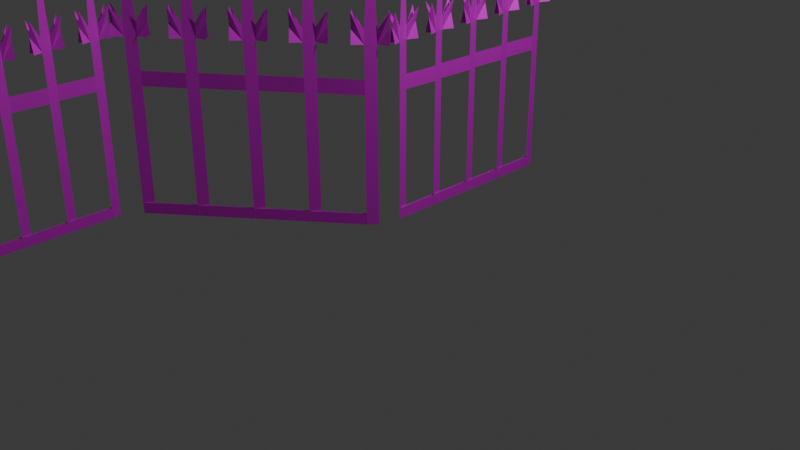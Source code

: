 # Source: FenceSpiked.blend  (saved by Blender 4.3.34; exported with 4.5.12 LTS)
import bpy
from mathutils import Matrix  # noqa: F401  (used for matrix-valued properties, if any)

bpy.ops.wm.read_factory_settings(use_empty=True)
scene = bpy.context.scene
scene.name = 'Scene'

# ---- collections
col_collection = bpy.data.collections.new('Collection'); scene.collection.children.link(col_collection)

# ---- images (referenced by path relative to the original .blend; pixels are not part of the script)
import os
ASSET_DIR = os.environ.get("B2B_ASSET_DIR", "")  # directory of the original .blend (textures are referenced by path, not embedded)
HERE = os.path.dirname(os.path.abspath(__file__))  # packed textures are extracted next to this script under _unpacked/

def load_image(name, relpath, width, height, colorspace="sRGB"):
    """Load a texture the original file referenced (path relative to the .blend, or extracted next to this script)."""
    p = next((c for c in (os.path.join(HERE, relpath), os.path.join(ASSET_DIR, relpath)) if relpath and os.path.exists(c)), "")
    if p:
        img = bpy.data.images.load(p, check_existing=True)
        img.name = name
    else:  # same state as the original file: an image datablock whose file is absent (Cycles renders it pink)
        img = bpy.data.images.new(name, width, height)
        img.source = "FILE"
        img.filepath = "//" + (relpath or name)
    img.colorspace_settings.name = colorspace
    return img
img_cube_003_base_color_009 = load_image('Cube.003 Base Color.009', '', 1024, 1024, 'sRGB')
img_cube_003_base_color = load_image('Cube.003 Base Color', '', 1024, 1024, 'sRGB')
img_cube_003_base_color_007 = load_image('Cube.003 Base Color.007', '', 1024, 1024, 'sRGB')
img_cube_003_base_color_008 = load_image('Cube.003 Base Color.008', '', 1024, 1024, 'sRGB')
img_cube_003_base_color_010 = load_image('Cube.003 Base Color.010', '', 1024, 1024, 'sRGB')
img_cube_003_base_color_011 = load_image('Cube.003 Base Color.011', '', 1024, 1024, 'sRGB')
img_cube_003_base_color_012 = load_image('Cube.003 Base Color.012', '', 1024, 1024, 'sRGB')
img_cube_003_base_color_013 = load_image('Cube.003 Base Color.013', '', 1024, 1024, 'sRGB')
img_cube_003_base_color_014 = load_image('Cube.003 Base Color.014', '', 1024, 1024, 'sRGB')
img_cube_003_base_color_015 = load_image('Cube.003 Base Color.015', '', 1024, 1024, 'sRGB')
img_cube_003_base_color_016 = load_image('Cube.003 Base Color.016', '', 1024, 1024, 'sRGB')
img_cube_003_base_color_017 = load_image('Cube.003 Base Color.017', '', 1024, 1024, 'sRGB')
img_cube_003_base_color_018 = load_image('Cube.003 Base Color.018', '', 1024, 1024, 'sRGB')
img_cube_003_base_color_019 = load_image('Cube.003 Base Color.019', '', 1024, 1024, 'sRGB')
img_cube_003_base_color_020 = load_image('Cube.003 Base Color.020', '', 1024, 1024, 'sRGB')

# ---- materials (node trees are filled in below, after node groups)
mat_material_010 = bpy.data.materials.new('Material.010')
mat_material_010.use_transparent_shadow = False
mat_material_001 = bpy.data.materials.new('Material.001')
mat_material_001.use_transparent_shadow = False
mat_material_008 = bpy.data.materials.new('Material.008')
mat_material_008.use_transparent_shadow = False
mat_material_009 = bpy.data.materials.new('Material.009')
mat_material_009.use_transparent_shadow = False
mat_material_011 = bpy.data.materials.new('Material.011')
mat_material_011.use_transparent_shadow = False
mat_material_012 = bpy.data.materials.new('Material.012')
mat_material_012.use_transparent_shadow = False
mat_material_013 = bpy.data.materials.new('Material.013')
mat_material_013.use_transparent_shadow = False
mat_material_014 = bpy.data.materials.new('Material.014')
mat_material_014.use_transparent_shadow = False
mat_material_015 = bpy.data.materials.new('Material.015')
mat_material_015.use_transparent_shadow = False
mat_material_016 = bpy.data.materials.new('Material.016')
mat_material_016.use_transparent_shadow = False
mat_material_017 = bpy.data.materials.new('Material.017')
mat_material_017.use_transparent_shadow = False
mat_material_018 = bpy.data.materials.new('Material.018')
mat_material_018.use_transparent_shadow = False
mat_material_019 = bpy.data.materials.new('Material.019')
mat_material_019.use_transparent_shadow = False
mat_material_020 = bpy.data.materials.new('Material.020')
mat_material_020.use_transparent_shadow = False
mat_material_021 = bpy.data.materials.new('Material.021')
mat_material_021.use_transparent_shadow = False

# ---- material node trees
mat_material_010.use_nodes = True; mat_material_010.node_tree.nodes.clear()
_N = mat_material_010.node_tree.nodes; _L = mat_material_010.node_tree.links
n0 = _N.new('ShaderNodeBsdfPrincipled'); n0.name = 'Principled BSDF'; n0.location = (10, 300)
n0.inputs[1].default_value = 0.6281
n0.inputs[2].default_value = 0.4947
n1 = _N.new('ShaderNodeOutputMaterial'); n1.name = 'Material Output'; n1.location = (300, 300)
n2 = _N.new('ShaderNodeTexImage'); n2.name = 'Image Texture'; n2.location = (-280, 280)
n2.image = img_cube_003_base_color_009
_L.new(n0.outputs[0], n1.inputs[0])
_L.new(n2.outputs[0], n0.inputs[0])
n1.is_active_output = True
mat_material_001.use_nodes = True; mat_material_001.node_tree.nodes.clear()
_N = mat_material_001.node_tree.nodes; _L = mat_material_001.node_tree.links
n0 = _N.new('ShaderNodeBsdfPrincipled'); n0.name = 'Principled BSDF'; n0.location = (10, 300)
n0.inputs[1].default_value = 0.6281
n0.inputs[2].default_value = 0.4947
n1 = _N.new('ShaderNodeOutputMaterial'); n1.name = 'Material Output'; n1.location = (300, 300)
n2 = _N.new('ShaderNodeTexImage'); n2.name = 'Image Texture'; n2.location = (-280, 280)
n2.image = img_cube_003_base_color
_L.new(n0.outputs[0], n1.inputs[0])
_L.new(n2.outputs[0], n0.inputs[0])
n1.is_active_output = True
mat_material_008.use_nodes = True; mat_material_008.node_tree.nodes.clear()
_N = mat_material_008.node_tree.nodes; _L = mat_material_008.node_tree.links
n0 = _N.new('ShaderNodeBsdfPrincipled'); n0.name = 'Principled BSDF'; n0.location = (10, 300)
n0.inputs[1].default_value = 0.6281
n0.inputs[2].default_value = 0.4947
n1 = _N.new('ShaderNodeOutputMaterial'); n1.name = 'Material Output'; n1.location = (300, 300)
n2 = _N.new('ShaderNodeTexImage'); n2.name = 'Image Texture'; n2.location = (-280, 280)
n2.image = img_cube_003_base_color_007
_L.new(n0.outputs[0], n1.inputs[0])
_L.new(n2.outputs[0], n0.inputs[0])
n1.is_active_output = True
mat_material_009.use_nodes = True; mat_material_009.node_tree.nodes.clear()
_N = mat_material_009.node_tree.nodes; _L = mat_material_009.node_tree.links
n0 = _N.new('ShaderNodeBsdfPrincipled'); n0.name = 'Principled BSDF'; n0.location = (10, 300)
n0.inputs[1].default_value = 0.6281
n0.inputs[2].default_value = 0.4947
n1 = _N.new('ShaderNodeOutputMaterial'); n1.name = 'Material Output'; n1.location = (300, 300)
n2 = _N.new('ShaderNodeTexImage'); n2.name = 'Image Texture'; n2.location = (-280, 280)
n2.image = img_cube_003_base_color_008
_L.new(n0.outputs[0], n1.inputs[0])
_L.new(n2.outputs[0], n0.inputs[0])
n1.is_active_output = True
mat_material_011.use_nodes = True; mat_material_011.node_tree.nodes.clear()
_N = mat_material_011.node_tree.nodes; _L = mat_material_011.node_tree.links
n0 = _N.new('ShaderNodeBsdfPrincipled'); n0.name = 'Principled BSDF'; n0.location = (10, 300)
n0.inputs[1].default_value = 0.6281
n0.inputs[2].default_value = 0.4947
n1 = _N.new('ShaderNodeOutputMaterial'); n1.name = 'Material Output'; n1.location = (300, 300)
n2 = _N.new('ShaderNodeTexImage'); n2.name = 'Image Texture'; n2.location = (-280, 280)
n2.image = img_cube_003_base_color_010
_L.new(n0.outputs[0], n1.inputs[0])
_L.new(n2.outputs[0], n0.inputs[0])
n1.is_active_output = True
mat_material_012.use_nodes = True; mat_material_012.node_tree.nodes.clear()
_N = mat_material_012.node_tree.nodes; _L = mat_material_012.node_tree.links
n0 = _N.new('ShaderNodeBsdfPrincipled'); n0.name = 'Principled BSDF'; n0.location = (10, 300)
n0.inputs[1].default_value = 0.6281
n0.inputs[2].default_value = 0.4947
n1 = _N.new('ShaderNodeOutputMaterial'); n1.name = 'Material Output'; n1.location = (300, 300)
n2 = _N.new('ShaderNodeTexImage'); n2.name = 'Image Texture'; n2.location = (-280, 280)
n2.image = img_cube_003_base_color_011
_L.new(n0.outputs[0], n1.inputs[0])
_L.new(n2.outputs[0], n0.inputs[0])
n1.is_active_output = True
mat_material_013.use_nodes = True; mat_material_013.node_tree.nodes.clear()
_N = mat_material_013.node_tree.nodes; _L = mat_material_013.node_tree.links
n0 = _N.new('ShaderNodeBsdfPrincipled'); n0.name = 'Principled BSDF'; n0.location = (10, 300)
n0.inputs[1].default_value = 0.6281
n0.inputs[2].default_value = 0.4947
n1 = _N.new('ShaderNodeOutputMaterial'); n1.name = 'Material Output'; n1.location = (300, 300)
n2 = _N.new('ShaderNodeTexImage'); n2.name = 'Image Texture'; n2.location = (-280, 280)
n2.image = img_cube_003_base_color_012
_L.new(n0.outputs[0], n1.inputs[0])
_L.new(n2.outputs[0], n0.inputs[0])
n1.is_active_output = True
mat_material_014.use_nodes = True; mat_material_014.node_tree.nodes.clear()
_N = mat_material_014.node_tree.nodes; _L = mat_material_014.node_tree.links
n0 = _N.new('ShaderNodeBsdfPrincipled'); n0.name = 'Principled BSDF'; n0.location = (10, 300)
n0.inputs[1].default_value = 0.6281
n0.inputs[2].default_value = 0.4947
n1 = _N.new('ShaderNodeOutputMaterial'); n1.name = 'Material Output'; n1.location = (300, 300)
n2 = _N.new('ShaderNodeTexImage'); n2.name = 'Image Texture'; n2.location = (-280, 280)
n2.image = img_cube_003_base_color_013
_L.new(n0.outputs[0], n1.inputs[0])
_L.new(n2.outputs[0], n0.inputs[0])
n1.is_active_output = True
mat_material_015.use_nodes = True; mat_material_015.node_tree.nodes.clear()
_N = mat_material_015.node_tree.nodes; _L = mat_material_015.node_tree.links
n0 = _N.new('ShaderNodeBsdfPrincipled'); n0.name = 'Principled BSDF'; n0.location = (10, 300)
n0.inputs[1].default_value = 0.6281
n0.inputs[2].default_value = 0.4947
n1 = _N.new('ShaderNodeOutputMaterial'); n1.name = 'Material Output'; n1.location = (300, 300)
n2 = _N.new('ShaderNodeTexImage'); n2.name = 'Image Texture'; n2.location = (-280, 280)
n2.image = img_cube_003_base_color_014
_L.new(n0.outputs[0], n1.inputs[0])
_L.new(n2.outputs[0], n0.inputs[0])
n1.is_active_output = True
mat_material_016.use_nodes = True; mat_material_016.node_tree.nodes.clear()
_N = mat_material_016.node_tree.nodes; _L = mat_material_016.node_tree.links
n0 = _N.new('ShaderNodeBsdfPrincipled'); n0.name = 'Principled BSDF'; n0.location = (10, 300)
n0.inputs[1].default_value = 0.6281
n0.inputs[2].default_value = 0.4947
n1 = _N.new('ShaderNodeOutputMaterial'); n1.name = 'Material Output'; n1.location = (300, 300)
n2 = _N.new('ShaderNodeTexImage'); n2.name = 'Image Texture'; n2.location = (-280, 280)
n2.image = img_cube_003_base_color_015
_L.new(n0.outputs[0], n1.inputs[0])
_L.new(n2.outputs[0], n0.inputs[0])
n1.is_active_output = True
mat_material_017.use_nodes = True; mat_material_017.node_tree.nodes.clear()
_N = mat_material_017.node_tree.nodes; _L = mat_material_017.node_tree.links
n0 = _N.new('ShaderNodeBsdfPrincipled'); n0.name = 'Principled BSDF'; n0.location = (10, 300)
n0.inputs[1].default_value = 0.6281
n0.inputs[2].default_value = 0.4947
n1 = _N.new('ShaderNodeOutputMaterial'); n1.name = 'Material Output'; n1.location = (300, 300)
n2 = _N.new('ShaderNodeTexImage'); n2.name = 'Image Texture'; n2.location = (-280, 280)
n2.image = img_cube_003_base_color_016
_L.new(n0.outputs[0], n1.inputs[0])
_L.new(n2.outputs[0], n0.inputs[0])
n1.is_active_output = True
mat_material_018.use_nodes = True; mat_material_018.node_tree.nodes.clear()
_N = mat_material_018.node_tree.nodes; _L = mat_material_018.node_tree.links
n0 = _N.new('ShaderNodeBsdfPrincipled'); n0.name = 'Principled BSDF'; n0.location = (10, 300)
n0.inputs[1].default_value = 0.6281
n0.inputs[2].default_value = 0.4947
n1 = _N.new('ShaderNodeOutputMaterial'); n1.name = 'Material Output'; n1.location = (300, 300)
n2 = _N.new('ShaderNodeTexImage'); n2.name = 'Image Texture'; n2.location = (-280, 280)
n2.image = img_cube_003_base_color_017
_L.new(n0.outputs[0], n1.inputs[0])
_L.new(n2.outputs[0], n0.inputs[0])
n1.is_active_output = True
mat_material_019.use_nodes = True; mat_material_019.node_tree.nodes.clear()
_N = mat_material_019.node_tree.nodes; _L = mat_material_019.node_tree.links
n0 = _N.new('ShaderNodeBsdfPrincipled'); n0.name = 'Principled BSDF'; n0.location = (10, 300)
n0.inputs[1].default_value = 0.6281
n0.inputs[2].default_value = 0.4947
n1 = _N.new('ShaderNodeOutputMaterial'); n1.name = 'Material Output'; n1.location = (300, 300)
n2 = _N.new('ShaderNodeTexImage'); n2.name = 'Image Texture'; n2.location = (-280, 280)
n2.image = img_cube_003_base_color_018
_L.new(n0.outputs[0], n1.inputs[0])
_L.new(n2.outputs[0], n0.inputs[0])
n1.is_active_output = True
mat_material_020.use_nodes = True; mat_material_020.node_tree.nodes.clear()
_N = mat_material_020.node_tree.nodes; _L = mat_material_020.node_tree.links
n0 = _N.new('ShaderNodeBsdfPrincipled'); n0.name = 'Principled BSDF'; n0.location = (10, 300)
n0.inputs[1].default_value = 0.6281
n0.inputs[2].default_value = 0.4947
n1 = _N.new('ShaderNodeOutputMaterial'); n1.name = 'Material Output'; n1.location = (300, 300)
n2 = _N.new('ShaderNodeTexImage'); n2.name = 'Image Texture'; n2.location = (-280, 280)
n2.image = img_cube_003_base_color_019
_L.new(n0.outputs[0], n1.inputs[0])
_L.new(n2.outputs[0], n0.inputs[0])
n1.is_active_output = True
mat_material_021.use_nodes = True; mat_material_021.node_tree.nodes.clear()
_N = mat_material_021.node_tree.nodes; _L = mat_material_021.node_tree.links
n0 = _N.new('ShaderNodeBsdfPrincipled'); n0.name = 'Principled BSDF'; n0.location = (10, 300)
n0.inputs[1].default_value = 0.6281
n0.inputs[2].default_value = 0.4947
n1 = _N.new('ShaderNodeOutputMaterial'); n1.name = 'Material Output'; n1.location = (300, 300)
n2 = _N.new('ShaderNodeTexImage'); n2.name = 'Image Texture'; n2.location = (-280, 280)
n2.image = img_cube_003_base_color_020
_L.new(n0.outputs[0], n1.inputs[0])
_L.new(n2.outputs[0], n0.inputs[0])
n1.is_active_output = True

# ---- world
world_world = bpy.data.worlds.new('World'); scene.world = world_world
world_world.use_nodes = True; world_world.node_tree.nodes.clear()
_N = world_world.node_tree.nodes; _L = world_world.node_tree.links
n0 = _N.new('ShaderNodeOutputWorld'); n0.name = 'World Output'; n0.location = (300, 300)
n1 = _N.new('ShaderNodeBackground'); n1.name = 'Background'; n1.location = (10, 300)
n1.inputs[0].default_value = (0.05088, 0.05088, 0.05088, 1.0)
_L.new(n1.outputs[0], n0.inputs[0])
n0.is_active_output = True
world_world.color = (0.05088, 0.05088, 0.05088)
world_world.sun_shadow_jitter_overblur = 0.0

# ---- cameras
cam_camera = bpy.data.cameras.new('Camera')
cam_camera.clip_end = 100.0
cam_camera.ortho_scale = 7.314

# ---- lights
light_light = bpy.data.lights.new('Light', 'POINT')
light_light.energy = 1000.0
light_light.shadow_soft_size = 0.1

# ---- meshes
me_cube_011 = bpy.data.meshes.new('Cube.011')
me_cube_011.from_pydata([(0.09425, 0.6825, 0.5927), (-0.07215, 0.6825, 0.2438), (0.01105, 0.4623, 0.3983), (-0.07215, 0.3522, 0.5927), (0.01105, 0.4623, 0.2377), (0.09425, 0.3522, 0.2438), (-0.02705, 0.5724, 0.3983), (-0.02705, 0.5724, 0.2377), (-0.07215, 0.6825, 0.5927), (0.09425, 0.6825, 0.2438), (0.09425, 0.3522, 0.5927), (-0.07215, 0.3522, 0.2438), (0.0076, 0.5269, 1.544), (0.01105, 0.4623, -0.1413), (-0.02705, 0.5724, -0.1413), (0.01105, 0.4623, -0.3148), (-0.02705, 0.5724, -0.3148), (0.01105, 0.4623, -1.698), (-0.02705, 0.5724, -1.698), (0.01105, 0.4623, -1.824), (-0.02705, 0.5724, -1.824), (0.09425, -0.8746, 0.5927), (-0.07215, -0.8746, 0.2438), (0.01105, -1.095, 0.3983), (-0.07215, -1.205, 0.5927), (0.01105, -1.095, 0.2377), (0.09425, -1.205, 0.2438), (-0.02705, -0.9847, 0.3983), (-0.02705, -0.9847, 0.2377), (-0.07215, -0.8746, 0.5927), (0.09425, -0.8746, 0.2438), (0.09425, -1.205, 0.5927), (-0.07215, -1.205, 0.2438), (0.0076, -1.03, 1.544), (0.01105, -1.095, -0.1413), (-0.02705, -0.9847, -0.1413), (0.01105, -1.095, -0.3148), (-0.02705, -0.9847, -0.3148), (0.01105, -1.095, -1.698), (-0.02705, -0.9847, -1.698), (0.01105, -1.095, -1.824), (-0.02705, -0.9847, -1.824), (0.09425, 0.1665, 0.5927), (-0.07215, 0.1665, 0.2438), (0.01105, -0.05366, 0.3983), (-0.07215, -0.1638, 0.5927), (0.01105, -0.05366, 0.2377), (0.09425, -0.1638, 0.2438), (-0.02705, 0.05643, 0.3983), (-0.02705, 0.05643, 0.2377), (-0.07215, 0.1665, 0.5927), (0.09425, 0.1665, 0.2438), (0.09425, -0.1638, 0.5927), (-0.07215, -0.1638, 0.2438), (0.0076, 0.01092, 1.544), (0.01105, -0.05366, -0.1413), (-0.02705, 0.05643, -0.1413), (0.01105, -0.05366, -0.3148), (-0.02705, 0.05643, -0.3148), (0.01105, -0.05366, -1.698), (-0.02705, 0.05643, -1.698), (0.01105, -0.05366, -1.824), (-0.02705, 0.05643, -1.824), (0.09425, 1.208, 0.5927), (-0.07215, 1.208, 0.2438), (0.01105, 0.9875, 0.3983), (-0.07215, 0.8774, 0.5927), (0.01105, 0.9875, 0.2377), (0.09425, 0.8774, 0.2438), (-0.02705, 1.098, 0.3983), (-0.02705, 1.098, 0.2377), (-0.07215, 1.208, 0.5927), (0.09425, 1.208, 0.2438), (0.09425, 0.8774, 0.5927), (-0.07215, 0.8774, 0.2438), (0.0076, 1.052, 1.544), (0.01105, 0.9875, -0.1413), (-0.02705, 1.098, -0.1413), (0.01105, 0.9875, -0.3148), (-0.02705, 1.098, -0.3148), (0.01105, 0.9875, -1.698), (-0.02705, 1.098, -1.698), (0.01105, 0.9875, -1.824), (-0.02705, 1.098, -1.824), (0.09425, -0.3586, 0.5927), (-0.07215, -0.3586, 0.2438), (0.01105, -0.5788, 0.3983), (-0.07215, -0.6889, 0.5927), (0.01105, -0.5788, 0.2377), (0.09425, -0.6889, 0.2438), (-0.02705, -0.4687, 0.3983), (-0.02705, -0.4687, 0.2377), (-0.07215, -0.3586, 0.5927), (0.09425, -0.3586, 0.2438), (0.09425, -0.6889, 0.5927), (-0.07215, -0.6889, 0.2438), (0.0076, -0.5142, 1.544), (0.01105, -0.5788, -0.1413), (-0.02705, -0.4687, -0.1413), (0.01105, -0.5788, -0.3148), (-0.02705, -0.4687, -0.3148), (0.01105, -0.5788, -1.698), (-0.02705, -0.4687, -1.698), (0.01105, -0.5788, -1.824), (-0.02705, -0.4687, -1.824), (-0.03299, 0.5734, -1.827), (0.005103, 0.4633, -1.827), (-0.03299, -0.9837, -1.827), (0.005103, -1.094, -1.827), (-0.03299, 0.05741, -1.827), (0.005103, -0.05269, -1.827), (-0.03299, 1.099, -1.827), (0.005103, 0.9885, -1.827), (-0.03299, -0.4678, -1.827), (0.005103, -0.5779, -1.827)], [], [(7, 6, 0, 1), (4, 5, 3, 2), (2, 12, 6), (7, 9, 8, 6), (4, 2, 10, 11), (7, 6, 2, 4), (7, 4, 13, 14), (14, 13, 15, 16), (16, 15, 17, 18), (18, 17, 19, 20), (28, 27, 21, 22), (25, 26, 24, 23), (23, 33, 27), (28, 30, 29, 27), (25, 23, 31, 32), (28, 27, 23, 25), (28, 25, 34, 35), (35, 34, 36, 37), (37, 36, 38, 39), (39, 38, 40, 41), (49, 48, 42, 43), (46, 47, 45, 44), (44, 54, 48), (49, 51, 50, 48), (46, 44, 52, 53), (49, 48, 44, 46), (49, 46, 55, 56), (56, 55, 57, 58), (58, 57, 59, 60), (60, 59, 61, 62), (70, 69, 63, 64), (67, 68, 66, 65), (65, 75, 69), (70, 72, 71, 69), (67, 65, 73, 74), (70, 69, 65, 67), (70, 67, 76, 77), (77, 76, 78, 79), (79, 78, 80, 81), (81, 80, 82, 83), (91, 90, 84, 85), (88, 89, 87, 86), (86, 96, 90), (91, 93, 92, 90), (88, 86, 94, 95), (91, 90, 86, 88), (91, 88, 97, 98), (98, 97, 99, 100), (100, 99, 101, 102), (102, 101, 103, 104), (37, 99, 97, 35), (55, 98, 100, 57), (13, 56, 58, 15), (16, 78, 76, 14), (80, 81, 111, 112), (17, 80, 112, 106), (39, 102, 113, 107), (59, 101, 114, 110), (107, 113, 114, 108), (110, 114, 113, 109), (106, 105, 109, 110), (112, 111, 105, 106), (18, 60, 109, 105), (101, 38, 108, 114), (38, 39, 107, 108), (59, 17, 106, 110), (102, 60, 109, 113), (81, 18, 105, 111)])
me_cube_011.polygons.foreach_set('material_index', [0, 0, 0, 0, 0, 0, 0, 0, 0, 0, 1, 1, 1, 1, 1, 1, 1, 1, 1, 1, 2, 2, 2, 2, 2, 2, 2, 2, 2, 2, 3, 3, 3, 3, 3, 3, 3, 3, 3, 3, 4, 4, 4, 4, 4, 4, 4, 4, 4, 4, 1, 2, 0, 0, 3, 0, 0, 0, 0, 0, 0, 0, 0, 0, 1, 0, 0, 0])
_uv = me_cube_011.uv_layers.new(name='UVMap')
_uv.uv.foreach_set('vector', [0.6042, 0.1667, 0.625, 0.1667, 0.625, 0.25, 0.6042, 0.25, 0.6042, 0.1667, 0.6042, 0.25, 0.625, 0.25, 0.625, 0.1667, 0.0, 0.0, 0.0, 0.0, 0.0, 0.0, 0.6042, 0.1667, 0.6042, 0.25, 0.625, 0.25, 0.625, 0.1667, 0.6042, 0.1667, 0.625, 0.1667, 0.625, 0.25, 0.6042, 0.25, 0.6042, 0.08333, 0.625, 0.08333, 0.625, 0.1667, 0.6042, 0.1667, 0.6042, 0.08333, 0.6042, 0.1667, 0.6042, 0.1667, 0.6042, 0.08333, 0.6042, 0.08333, 0.6042, 0.1667, 0.6042, 0.1667, 0.6042, 0.08333, 0.6042, 0.08333, 0.6042, 0.1667, 0.6042, 0.1667, 0.6042, 0.08333, 0.6042, 0.08333, 0.6042, 0.1667, 0.6042, 0.1667, 0.6042, 0.08333, 0.6042, 0.1667, 0.625, 0.1667, 0.625, 0.25, 0.6042, 0.25, 0.6042, 0.1667, 0.6042, 0.25, 0.625, 0.25, 0.625, 0.1667, 0.0, 0.0, 0.0, 0.0, 0.0, 0.0, 0.6042, 0.1667, 0.6042, 0.25, 0.625, 0.25, 0.625, 0.1667, 0.6042, 0.1667, 0.625, 0.1667, 0.625, 0.25, 0.6042, 0.25, 0.6042, 0.08333, 0.625, 0.08333, 0.625, 0.1667, 0.6042, 0.1667, 0.6042, 0.08333, 0.6042, 0.1667, 0.6042, 0.1667, 0.6042, 0.08333, 0.6042, 0.08333, 0.6042, 0.1667, 0.6042, 0.1667, 0.6042, 0.08333, 0.6042, 0.08333, 0.6042, 0.1667, 0.6042, 0.1667, 0.6042, 0.08333, 0.6042, 0.08333, 0.6042, 0.1667, 0.6042, 0.1667, 0.6042, 0.08333, 0.6042, 0.1667, 0.625, 0.1667, 0.625, 0.25, 0.6042, 0.25, 0.6042, 0.1667, 0.6042, 0.25, 0.625, 0.25, 0.625, 0.1667, 0.0, 0.0, 0.0, 0.0, 0.0, 0.0, 0.6042, 0.1667, 0.6042, 0.25, 0.625, 0.25, 0.625, 0.1667, 0.6042, 0.1667, 0.625, 0.1667, 0.625, 0.25, 0.6042, 0.25, 0.6042, 0.08333, 0.625, 0.08333, 0.625, 0.1667, 0.6042, 0.1667, 0.6042, 0.08333, 0.6042, 0.1667, 0.6042, 0.1667, 0.6042, 0.08333, 0.6042, 0.08333, 0.6042, 0.1667, 0.6042, 0.1667, 0.6042, 0.08333, 0.6042, 0.08333, 0.6042, 0.1667, 0.6042, 0.1667, 0.6042, 0.08333, 0.6042, 0.08333, 0.6042, 0.1667, 0.6042, 0.1667, 0.6042, 0.08333, 0.6042, 0.1667, 0.625, 0.1667, 0.625, 0.25, 0.6042, 0.25, 0.6042, 0.1667, 0.6042, 0.25, 0.625, 0.25, 0.625, 0.1667, 0.0, 0.0, 0.0, 0.0, 0.0, 0.0, 0.6042, 0.1667, 0.6042, 0.25, 0.625, 0.25, 0.625, 0.1667, 0.6042, 0.1667, 0.625, 0.1667, 0.625, 0.25, 0.6042, 0.25, 0.6042, 0.08333, 0.625, 0.08333, 0.625, 0.1667, 0.6042, 0.1667, 0.6042, 0.08333, 0.6042, 0.1667, 0.6042, 0.1667, 0.6042, 0.08333, 0.6042, 0.08333, 0.6042, 0.1667, 0.6042, 0.1667, 0.6042, 0.08333, 0.6042, 0.08333, 0.6042, 0.1667, 0.6042, 0.1667, 0.6042, 0.08333, 0.6042, 0.08333, 0.6042, 0.1667, 0.6042, 0.1667, 0.6042, 0.08333, 0.6042, 0.1667, 0.625, 0.1667, 0.625, 0.25, 0.6042, 0.25, 0.6042, 0.1667, 0.6042, 0.25, 0.625, 0.25, 0.625, 0.1667, 0.0, 0.0, 0.0, 0.0, 0.0, 0.0, 0.6042, 0.1667, 0.6042, 0.25, 0.625, 0.25, 0.625, 0.1667, 0.6042, 0.1667, 0.625, 0.1667, 0.625, 0.25, 0.6042, 0.25, 0.6042, 0.08333, 0.625, 0.08333, 0.625, 0.1667, 0.6042, 0.1667, 0.6042, 0.08333, 0.6042, 0.1667, 0.6042, 0.1667, 0.6042, 0.08333, 0.6042, 0.08333, 0.6042, 0.1667, 0.6042, 0.1667, 0.6042, 0.08333, 0.6042, 0.08333, 0.6042, 0.1667, 0.6042, 0.1667, 0.6042, 0.08333, 0.6042, 0.08333, 0.6042, 0.1667, 0.6042, 0.1667, 0.6042, 0.08333, 0.6042, 0.08333, 0.6042, 0.1667, 0.6042, 0.1667, 0.6042, 0.08333, 0.6042, 0.1667, 0.6042, 0.08333, 0.6042, 0.08333, 0.6042, 0.1667, 0.6042, 0.1667, 0.6042, 0.08333, 0.6042, 0.08333, 0.6042, 0.1667, 0.6042, 0.08333, 0.6042, 0.1667, 0.6042, 0.1667, 0.6042, 0.08333, 0.6042, 0.1667, 0.6042, 0.08333, 0.6042, 0.08333, 0.6042, 0.1667, 0.0, 0.0, 0.0, 0.0, 0.0, 0.0, 0.0, 0.0, 0.0, 0.0, 0.0, 0.0, 0.0, 0.0, 0.0, 0.0, 0.0, 0.0, 0.0, 0.0, 0.0, 0.0, 0.0, 0.0, 0.6042, 0.08333, 0.6042, 0.08333, 0.6042, 0.1667, 0.6042, 0.1667, 0.6042, 0.1667, 0.6042, 0.1667, 0.6042, 0.08333, 0.6042, 0.08333, 0.6042, 0.1667, 0.6042, 0.08333, 0.6042, 0.08333, 0.6042, 0.1667, 0.6042, 0.1667, 0.6042, 0.08333, 0.6042, 0.08333, 0.6042, 0.1667, 0.0, 0.0, 0.0, 0.0, 0.0, 0.0, 0.0, 0.0, 0.0, 0.0, 0.0, 0.0, 0.0, 0.0, 0.0, 0.0, 0.6042, 0.1667, 0.6042, 0.08333, 0.6042, 0.08333, 0.6042, 0.1667, 0.0, 0.0, 0.0, 0.0, 0.0, 0.0, 0.0, 0.0, 0.0, 0.0, 0.0, 0.0, 0.0, 0.0, 0.0, 0.0, 0.0, 0.0, 0.0, 0.0, 0.0, 0.0, 0.0, 0.0])
me_cube_011.materials.append(mat_material_010)
me_cube_011.materials.append(mat_material_001)
me_cube_011.materials.append(mat_material_008)
me_cube_011.materials.append(mat_material_009)
me_cube_011.materials.append(mat_material_011)
me_cube_011.use_mirror_vertex_groups = False
me_cube_011.update()
me_cube_013 = bpy.data.meshes.new('Cube.013')
me_cube_013.from_pydata([(0.09425, 0.6825, 0.5927), (-0.07215, 0.6825, 0.2438), (0.01105, 0.4623, 0.3983), (-0.07215, 0.3522, 0.5927), (0.01105, 0.4623, 0.2377), (0.09425, 0.3522, 0.2438), (-0.02705, 0.5724, 0.3983), (-0.02705, 0.5724, 0.2377), (-0.07215, 0.6825, 0.5927), (0.09425, 0.6825, 0.2438), (0.09425, 0.3522, 0.5927), (-0.07215, 0.3522, 0.2438), (0.0076, 0.5269, 1.544), (0.01105, 0.4623, -0.1413), (-0.02705, 0.5724, -0.1413), (0.01105, 0.4623, -0.3148), (-0.02705, 0.5724, -0.3148), (0.01105, 0.4623, -1.698), (-0.02705, 0.5724, -1.698), (0.01105, 0.4623, -1.824), (-0.02705, 0.5724, -1.824), (0.09425, -0.8746, 0.5927), (-0.07215, -0.8746, 0.2438), (0.01105, -1.095, 0.3983), (-0.07215, -1.205, 0.5927), (0.01105, -1.095, 0.2377), (0.09425, -1.205, 0.2438), (-0.02705, -0.9847, 0.3983), (-0.02705, -0.9847, 0.2377), (-0.07215, -0.8746, 0.5927), (0.09425, -0.8746, 0.2438), (0.09425, -1.205, 0.5927), (-0.07215, -1.205, 0.2438), (0.0076, -1.03, 1.544), (0.01105, -1.095, -0.1413), (-0.02705, -0.9847, -0.1413), (0.01105, -1.095, -0.3148), (-0.02705, -0.9847, -0.3148), (0.01105, -1.095, -1.698), (-0.02705, -0.9847, -1.698), (0.01105, -1.095, -1.824), (-0.02705, -0.9847, -1.824), (0.09425, 0.1665, 0.5927), (-0.07215, 0.1665, 0.2438), (0.01105, -0.05366, 0.3983), (-0.07215, -0.1638, 0.5927), (0.01105, -0.05366, 0.2377), (0.09425, -0.1638, 0.2438), (-0.02705, 0.05643, 0.3983), (-0.02705, 0.05643, 0.2377), (-0.07215, 0.1665, 0.5927), (0.09425, 0.1665, 0.2438), (0.09425, -0.1638, 0.5927), (-0.07215, -0.1638, 0.2438), (0.0076, 0.01092, 1.544), (0.01105, -0.05366, -0.1413), (-0.02705, 0.05643, -0.1413), (0.01105, -0.05366, -0.3148), (-0.02705, 0.05643, -0.3148), (0.01105, -0.05366, -1.698), (-0.02705, 0.05643, -1.698), (0.01105, -0.05366, -1.824), (-0.02705, 0.05643, -1.824), (0.09425, 1.208, 0.5927), (-0.07215, 1.208, 0.2438), (0.01105, 0.9875, 0.3983), (-0.07215, 0.8774, 0.5927), (0.01105, 0.9875, 0.2377), (0.09425, 0.8774, 0.2438), (-0.02705, 1.098, 0.3983), (-0.02705, 1.098, 0.2377), (-0.07215, 1.208, 0.5927), (0.09425, 1.208, 0.2438), (0.09425, 0.8774, 0.5927), (-0.07215, 0.8774, 0.2438), (0.0076, 1.052, 1.544), (0.01105, 0.9875, -0.1413), (-0.02705, 1.098, -0.1413), (0.01105, 0.9875, -0.3148), (-0.02705, 1.098, -0.3148), (0.01105, 0.9875, -1.698), (-0.02705, 1.098, -1.698), (0.01105, 0.9875, -1.824), (-0.02705, 1.098, -1.824), (0.09425, -0.3586, 0.5927), (-0.07215, -0.3586, 0.2438), (0.01105, -0.5788, 0.3983), (-0.07215, -0.6889, 0.5927), (0.01105, -0.5788, 0.2377), (0.09425, -0.6889, 0.2438), (-0.02705, -0.4687, 0.3983), (-0.02705, -0.4687, 0.2377), (-0.07215, -0.3586, 0.5927), (0.09425, -0.3586, 0.2438), (0.09425, -0.6889, 0.5927), (-0.07215, -0.6889, 0.2438), (0.0076, -0.5142, 1.544), (0.01105, -0.5788, -0.1413), (-0.02705, -0.4687, -0.1413), (0.01105, -0.5788, -0.3148), (-0.02705, -0.4687, -0.3148), (0.01105, -0.5788, -1.698), (-0.02705, -0.4687, -1.698), (0.01105, -0.5788, -1.824), (-0.02705, -0.4687, -1.824), (-0.03299, 0.5734, -1.827), (0.005103, 0.4633, -1.827), (-0.03299, -0.9837, -1.827), (0.005103, -1.094, -1.827), (-0.03299, 0.05741, -1.827), (0.005103, -0.05269, -1.827), (-0.03299, 1.099, -1.827), (0.005103, 0.9885, -1.827), (-0.03299, -0.4678, -1.827), (0.005103, -0.5779, -1.827)], [], [(7, 6, 0, 1), (4, 5, 3, 2), (2, 12, 6), (7, 9, 8, 6), (4, 2, 10, 11), (7, 6, 2, 4), (7, 4, 13, 14), (14, 13, 15, 16), (16, 15, 17, 18), (18, 17, 19, 20), (28, 27, 21, 22), (25, 26, 24, 23), (23, 33, 27), (28, 30, 29, 27), (25, 23, 31, 32), (28, 27, 23, 25), (28, 25, 34, 35), (35, 34, 36, 37), (37, 36, 38, 39), (39, 38, 40, 41), (49, 48, 42, 43), (46, 47, 45, 44), (44, 54, 48), (49, 51, 50, 48), (46, 44, 52, 53), (49, 48, 44, 46), (49, 46, 55, 56), (56, 55, 57, 58), (58, 57, 59, 60), (60, 59, 61, 62), (70, 69, 63, 64), (67, 68, 66, 65), (65, 75, 69), (70, 72, 71, 69), (67, 65, 73, 74), (70, 69, 65, 67), (70, 67, 76, 77), (77, 76, 78, 79), (79, 78, 80, 81), (81, 80, 82, 83), (91, 90, 84, 85), (88, 89, 87, 86), (86, 96, 90), (91, 93, 92, 90), (88, 86, 94, 95), (91, 90, 86, 88), (91, 88, 97, 98), (98, 97, 99, 100), (100, 99, 101, 102), (102, 101, 103, 104), (37, 99, 97, 35), (55, 98, 100, 57), (13, 56, 58, 15), (16, 78, 76, 14), (80, 81, 111, 112), (17, 80, 112, 106), (39, 102, 113, 107), (59, 101, 114, 110), (107, 113, 114, 108), (110, 114, 113, 109), (106, 105, 109, 110), (112, 111, 105, 106), (18, 60, 109, 105), (101, 38, 108, 114), (38, 39, 107, 108), (59, 17, 106, 110), (102, 60, 109, 113), (81, 18, 105, 111)])
me_cube_013.polygons.foreach_set('material_index', [0, 0, 0, 0, 0, 0, 0, 0, 0, 0, 1, 1, 1, 1, 1, 1, 1, 1, 1, 1, 2, 2, 2, 2, 2, 2, 2, 2, 2, 2, 3, 3, 3, 3, 3, 3, 3, 3, 3, 3, 4, 4, 4, 4, 4, 4, 4, 4, 4, 4, 1, 2, 0, 0, 3, 0, 0, 0, 0, 0, 0, 0, 0, 0, 1, 0, 0, 0])
_uv = me_cube_013.uv_layers.new(name='UVMap')
_uv.uv.foreach_set('vector', [0.6042, 0.1667, 0.625, 0.1667, 0.625, 0.25, 0.6042, 0.25, 0.6042, 0.1667, 0.6042, 0.25, 0.625, 0.25, 0.625, 0.1667, 0.0, 0.0, 0.0, 0.0, 0.0, 0.0, 0.6042, 0.1667, 0.6042, 0.25, 0.625, 0.25, 0.625, 0.1667, 0.6042, 0.1667, 0.625, 0.1667, 0.625, 0.25, 0.6042, 0.25, 0.6042, 0.08333, 0.625, 0.08333, 0.625, 0.1667, 0.6042, 0.1667, 0.6042, 0.08333, 0.6042, 0.1667, 0.6042, 0.1667, 0.6042, 0.08333, 0.6042, 0.08333, 0.6042, 0.1667, 0.6042, 0.1667, 0.6042, 0.08333, 0.6042, 0.08333, 0.6042, 0.1667, 0.6042, 0.1667, 0.6042, 0.08333, 0.6042, 0.08333, 0.6042, 0.1667, 0.6042, 0.1667, 0.6042, 0.08333, 0.6042, 0.1667, 0.625, 0.1667, 0.625, 0.25, 0.6042, 0.25, 0.6042, 0.1667, 0.6042, 0.25, 0.625, 0.25, 0.625, 0.1667, 0.0, 0.0, 0.0, 0.0, 0.0, 0.0, 0.6042, 0.1667, 0.6042, 0.25, 0.625, 0.25, 0.625, 0.1667, 0.6042, 0.1667, 0.625, 0.1667, 0.625, 0.25, 0.6042, 0.25, 0.6042, 0.08333, 0.625, 0.08333, 0.625, 0.1667, 0.6042, 0.1667, 0.6042, 0.08333, 0.6042, 0.1667, 0.6042, 0.1667, 0.6042, 0.08333, 0.6042, 0.08333, 0.6042, 0.1667, 0.6042, 0.1667, 0.6042, 0.08333, 0.6042, 0.08333, 0.6042, 0.1667, 0.6042, 0.1667, 0.6042, 0.08333, 0.6042, 0.08333, 0.6042, 0.1667, 0.6042, 0.1667, 0.6042, 0.08333, 0.6042, 0.1667, 0.625, 0.1667, 0.625, 0.25, 0.6042, 0.25, 0.6042, 0.1667, 0.6042, 0.25, 0.625, 0.25, 0.625, 0.1667, 0.0, 0.0, 0.0, 0.0, 0.0, 0.0, 0.6042, 0.1667, 0.6042, 0.25, 0.625, 0.25, 0.625, 0.1667, 0.6042, 0.1667, 0.625, 0.1667, 0.625, 0.25, 0.6042, 0.25, 0.6042, 0.08333, 0.625, 0.08333, 0.625, 0.1667, 0.6042, 0.1667, 0.6042, 0.08333, 0.6042, 0.1667, 0.6042, 0.1667, 0.6042, 0.08333, 0.6042, 0.08333, 0.6042, 0.1667, 0.6042, 0.1667, 0.6042, 0.08333, 0.6042, 0.08333, 0.6042, 0.1667, 0.6042, 0.1667, 0.6042, 0.08333, 0.6042, 0.08333, 0.6042, 0.1667, 0.6042, 0.1667, 0.6042, 0.08333, 0.6042, 0.1667, 0.625, 0.1667, 0.625, 0.25, 0.6042, 0.25, 0.6042, 0.1667, 0.6042, 0.25, 0.625, 0.25, 0.625, 0.1667, 0.0, 0.0, 0.0, 0.0, 0.0, 0.0, 0.6042, 0.1667, 0.6042, 0.25, 0.625, 0.25, 0.625, 0.1667, 0.6042, 0.1667, 0.625, 0.1667, 0.625, 0.25, 0.6042, 0.25, 0.6042, 0.08333, 0.625, 0.08333, 0.625, 0.1667, 0.6042, 0.1667, 0.6042, 0.08333, 0.6042, 0.1667, 0.6042, 0.1667, 0.6042, 0.08333, 0.6042, 0.08333, 0.6042, 0.1667, 0.6042, 0.1667, 0.6042, 0.08333, 0.6042, 0.08333, 0.6042, 0.1667, 0.6042, 0.1667, 0.6042, 0.08333, 0.6042, 0.08333, 0.6042, 0.1667, 0.6042, 0.1667, 0.6042, 0.08333, 0.6042, 0.1667, 0.625, 0.1667, 0.625, 0.25, 0.6042, 0.25, 0.6042, 0.1667, 0.6042, 0.25, 0.625, 0.25, 0.625, 0.1667, 0.0, 0.0, 0.0, 0.0, 0.0, 0.0, 0.6042, 0.1667, 0.6042, 0.25, 0.625, 0.25, 0.625, 0.1667, 0.6042, 0.1667, 0.625, 0.1667, 0.625, 0.25, 0.6042, 0.25, 0.6042, 0.08333, 0.625, 0.08333, 0.625, 0.1667, 0.6042, 0.1667, 0.6042, 0.08333, 0.6042, 0.1667, 0.6042, 0.1667, 0.6042, 0.08333, 0.6042, 0.08333, 0.6042, 0.1667, 0.6042, 0.1667, 0.6042, 0.08333, 0.6042, 0.08333, 0.6042, 0.1667, 0.6042, 0.1667, 0.6042, 0.08333, 0.6042, 0.08333, 0.6042, 0.1667, 0.6042, 0.1667, 0.6042, 0.08333, 0.6042, 0.08333, 0.6042, 0.1667, 0.6042, 0.1667, 0.6042, 0.08333, 0.6042, 0.1667, 0.6042, 0.08333, 0.6042, 0.08333, 0.6042, 0.1667, 0.6042, 0.1667, 0.6042, 0.08333, 0.6042, 0.08333, 0.6042, 0.1667, 0.6042, 0.08333, 0.6042, 0.1667, 0.6042, 0.1667, 0.6042, 0.08333, 0.6042, 0.1667, 0.6042, 0.08333, 0.6042, 0.08333, 0.6042, 0.1667, 0.0, 0.0, 0.0, 0.0, 0.0, 0.0, 0.0, 0.0, 0.0, 0.0, 0.0, 0.0, 0.0, 0.0, 0.0, 0.0, 0.0, 0.0, 0.0, 0.0, 0.0, 0.0, 0.0, 0.0, 0.6042, 0.08333, 0.6042, 0.08333, 0.6042, 0.1667, 0.6042, 0.1667, 0.6042, 0.1667, 0.6042, 0.1667, 0.6042, 0.08333, 0.6042, 0.08333, 0.6042, 0.1667, 0.6042, 0.08333, 0.6042, 0.08333, 0.6042, 0.1667, 0.6042, 0.1667, 0.6042, 0.08333, 0.6042, 0.08333, 0.6042, 0.1667, 0.0, 0.0, 0.0, 0.0, 0.0, 0.0, 0.0, 0.0, 0.0, 0.0, 0.0, 0.0, 0.0, 0.0, 0.0, 0.0, 0.6042, 0.1667, 0.6042, 0.08333, 0.6042, 0.08333, 0.6042, 0.1667, 0.0, 0.0, 0.0, 0.0, 0.0, 0.0, 0.0, 0.0, 0.0, 0.0, 0.0, 0.0, 0.0, 0.0, 0.0, 0.0, 0.0, 0.0, 0.0, 0.0, 0.0, 0.0, 0.0, 0.0])
me_cube_013.materials.append(mat_material_012)
me_cube_013.materials.append(mat_material_013)
me_cube_013.materials.append(mat_material_014)
me_cube_013.materials.append(mat_material_015)
me_cube_013.materials.append(mat_material_016)
me_cube_013.use_mirror_vertex_groups = False
me_cube_013.update()
me_cube_014 = bpy.data.meshes.new('Cube.014')
me_cube_014.from_pydata([(0.09425, 0.6825, 0.5927), (-0.07215, 0.6825, 0.2438), (0.01105, 0.4623, 0.3983), (-0.07215, 0.3522, 0.5927), (0.01105, 0.4623, 0.2377), (0.09425, 0.3522, 0.2438), (-0.02705, 0.5724, 0.3983), (-0.02705, 0.5724, 0.2377), (-0.07215, 0.6825, 0.5927), (0.09425, 0.6825, 0.2438), (0.09425, 0.3522, 0.5927), (-0.07215, 0.3522, 0.2438), (0.0076, 0.5269, 1.544), (0.01105, 0.4623, -0.1413), (-0.02705, 0.5724, -0.1413), (0.01105, 0.4623, -0.3148), (-0.02705, 0.5724, -0.3148), (0.01105, 0.4623, -1.698), (-0.02705, 0.5724, -1.698), (0.01105, 0.4623, -1.824), (-0.02705, 0.5724, -1.824), (0.09425, -0.8746, 0.5927), (-0.07215, -0.8746, 0.2438), (0.01105, -1.095, 0.3983), (-0.07215, -1.205, 0.5927), (0.01105, -1.095, 0.2377), (0.09425, -1.205, 0.2438), (-0.02705, -0.9847, 0.3983), (-0.02705, -0.9847, 0.2377), (-0.07215, -0.8746, 0.5927), (0.09425, -0.8746, 0.2438), (0.09425, -1.205, 0.5927), (-0.07215, -1.205, 0.2438), (0.0076, -1.03, 1.544), (0.01105, -1.095, -0.1413), (-0.02705, -0.9847, -0.1413), (0.01105, -1.095, -0.3148), (-0.02705, -0.9847, -0.3148), (0.01105, -1.095, -1.698), (-0.02705, -0.9847, -1.698), (0.01105, -1.095, -1.824), (-0.02705, -0.9847, -1.824), (0.09425, 0.1665, 0.5927), (-0.07215, 0.1665, 0.2438), (0.01105, -0.05366, 0.3983), (-0.07215, -0.1638, 0.5927), (0.01105, -0.05366, 0.2377), (0.09425, -0.1638, 0.2438), (-0.02705, 0.05643, 0.3983), (-0.02705, 0.05643, 0.2377), (-0.07215, 0.1665, 0.5927), (0.09425, 0.1665, 0.2438), (0.09425, -0.1638, 0.5927), (-0.07215, -0.1638, 0.2438), (0.0076, 0.01092, 1.544), (0.01105, -0.05366, -0.1413), (-0.02705, 0.05643, -0.1413), (0.01105, -0.05366, -0.3148), (-0.02705, 0.05643, -0.3148), (0.01105, -0.05366, -1.698), (-0.02705, 0.05643, -1.698), (0.01105, -0.05366, -1.824), (-0.02705, 0.05643, -1.824), (0.09425, 1.208, 0.5927), (-0.07215, 1.208, 0.2438), (0.01105, 0.9875, 0.3983), (-0.07215, 0.8774, 0.5927), (0.01105, 0.9875, 0.2377), (0.09425, 0.8774, 0.2438), (-0.02705, 1.098, 0.3983), (-0.02705, 1.098, 0.2377), (-0.07215, 1.208, 0.5927), (0.09425, 1.208, 0.2438), (0.09425, 0.8774, 0.5927), (-0.07215, 0.8774, 0.2438), (0.0076, 1.052, 1.544), (0.01105, 0.9875, -0.1413), (-0.02705, 1.098, -0.1413), (0.01105, 0.9875, -0.3148), (-0.02705, 1.098, -0.3148), (0.01105, 0.9875, -1.698), (-0.02705, 1.098, -1.698), (0.01105, 0.9875, -1.824), (-0.02705, 1.098, -1.824), (0.09425, -0.3586, 0.5927), (-0.07215, -0.3586, 0.2438), (0.01105, -0.5788, 0.3983), (-0.07215, -0.6889, 0.5927), (0.01105, -0.5788, 0.2377), (0.09425, -0.6889, 0.2438), (-0.02705, -0.4687, 0.3983), (-0.02705, -0.4687, 0.2377), (-0.07215, -0.3586, 0.5927), (0.09425, -0.3586, 0.2438), (0.09425, -0.6889, 0.5927), (-0.07215, -0.6889, 0.2438), (0.0076, -0.5142, 1.544), (0.01105, -0.5788, -0.1413), (-0.02705, -0.4687, -0.1413), (0.01105, -0.5788, -0.3148), (-0.02705, -0.4687, -0.3148), (0.01105, -0.5788, -1.698), (-0.02705, -0.4687, -1.698), (0.01105, -0.5788, -1.824), (-0.02705, -0.4687, -1.824), (-0.03299, 0.5734, -1.827), (0.005103, 0.4633, -1.827), (-0.03299, -0.9837, -1.827), (0.005103, -1.094, -1.827), (-0.03299, 0.05741, -1.827), (0.005103, -0.05269, -1.827), (-0.03299, 1.099, -1.827), (0.005103, 0.9885, -1.827), (-0.03299, -0.4678, -1.827), (0.005103, -0.5779, -1.827)], [], [(7, 6, 0, 1), (4, 5, 3, 2), (2, 12, 6), (7, 9, 8, 6), (4, 2, 10, 11), (7, 6, 2, 4), (7, 4, 13, 14), (14, 13, 15, 16), (16, 15, 17, 18), (18, 17, 19, 20), (28, 27, 21, 22), (25, 26, 24, 23), (23, 33, 27), (28, 30, 29, 27), (25, 23, 31, 32), (28, 27, 23, 25), (28, 25, 34, 35), (35, 34, 36, 37), (37, 36, 38, 39), (39, 38, 40, 41), (49, 48, 42, 43), (46, 47, 45, 44), (44, 54, 48), (49, 51, 50, 48), (46, 44, 52, 53), (49, 48, 44, 46), (49, 46, 55, 56), (56, 55, 57, 58), (58, 57, 59, 60), (60, 59, 61, 62), (70, 69, 63, 64), (67, 68, 66, 65), (65, 75, 69), (70, 72, 71, 69), (67, 65, 73, 74), (70, 69, 65, 67), (70, 67, 76, 77), (77, 76, 78, 79), (79, 78, 80, 81), (81, 80, 82, 83), (91, 90, 84, 85), (88, 89, 87, 86), (86, 96, 90), (91, 93, 92, 90), (88, 86, 94, 95), (91, 90, 86, 88), (91, 88, 97, 98), (98, 97, 99, 100), (100, 99, 101, 102), (102, 101, 103, 104), (37, 99, 97, 35), (55, 98, 100, 57), (13, 56, 58, 15), (16, 78, 76, 14), (80, 81, 111, 112), (17, 80, 112, 106), (39, 102, 113, 107), (59, 101, 114, 110), (107, 113, 114, 108), (110, 114, 113, 109), (106, 105, 109, 110), (112, 111, 105, 106), (18, 60, 109, 105), (101, 38, 108, 114), (38, 39, 107, 108), (59, 17, 106, 110), (102, 60, 109, 113), (81, 18, 105, 111)])
me_cube_014.polygons.foreach_set('material_index', [0, 0, 0, 0, 0, 0, 0, 0, 0, 0, 1, 1, 1, 1, 1, 1, 1, 1, 1, 1, 2, 2, 2, 2, 2, 2, 2, 2, 2, 2, 3, 3, 3, 3, 3, 3, 3, 3, 3, 3, 4, 4, 4, 4, 4, 4, 4, 4, 4, 4, 1, 2, 0, 0, 3, 0, 0, 0, 0, 0, 0, 0, 0, 0, 1, 0, 0, 0])
_uv = me_cube_014.uv_layers.new(name='UVMap')
_uv.uv.foreach_set('vector', [0.6042, 0.1667, 0.625, 0.1667, 0.625, 0.25, 0.6042, 0.25, 0.6042, 0.1667, 0.6042, 0.25, 0.625, 0.25, 0.625, 0.1667, 0.0, 0.0, 0.0, 0.0, 0.0, 0.0, 0.6042, 0.1667, 0.6042, 0.25, 0.625, 0.25, 0.625, 0.1667, 0.6042, 0.1667, 0.625, 0.1667, 0.625, 0.25, 0.6042, 0.25, 0.6042, 0.08333, 0.625, 0.08333, 0.625, 0.1667, 0.6042, 0.1667, 0.6042, 0.08333, 0.6042, 0.1667, 0.6042, 0.1667, 0.6042, 0.08333, 0.6042, 0.08333, 0.6042, 0.1667, 0.6042, 0.1667, 0.6042, 0.08333, 0.6042, 0.08333, 0.6042, 0.1667, 0.6042, 0.1667, 0.6042, 0.08333, 0.6042, 0.08333, 0.6042, 0.1667, 0.6042, 0.1667, 0.6042, 0.08333, 0.6042, 0.1667, 0.625, 0.1667, 0.625, 0.25, 0.6042, 0.25, 0.6042, 0.1667, 0.6042, 0.25, 0.625, 0.25, 0.625, 0.1667, 0.0, 0.0, 0.0, 0.0, 0.0, 0.0, 0.6042, 0.1667, 0.6042, 0.25, 0.625, 0.25, 0.625, 0.1667, 0.6042, 0.1667, 0.625, 0.1667, 0.625, 0.25, 0.6042, 0.25, 0.6042, 0.08333, 0.625, 0.08333, 0.625, 0.1667, 0.6042, 0.1667, 0.6042, 0.08333, 0.6042, 0.1667, 0.6042, 0.1667, 0.6042, 0.08333, 0.6042, 0.08333, 0.6042, 0.1667, 0.6042, 0.1667, 0.6042, 0.08333, 0.6042, 0.08333, 0.6042, 0.1667, 0.6042, 0.1667, 0.6042, 0.08333, 0.6042, 0.08333, 0.6042, 0.1667, 0.6042, 0.1667, 0.6042, 0.08333, 0.6042, 0.1667, 0.625, 0.1667, 0.625, 0.25, 0.6042, 0.25, 0.6042, 0.1667, 0.6042, 0.25, 0.625, 0.25, 0.625, 0.1667, 0.0, 0.0, 0.0, 0.0, 0.0, 0.0, 0.6042, 0.1667, 0.6042, 0.25, 0.625, 0.25, 0.625, 0.1667, 0.6042, 0.1667, 0.625, 0.1667, 0.625, 0.25, 0.6042, 0.25, 0.6042, 0.08333, 0.625, 0.08333, 0.625, 0.1667, 0.6042, 0.1667, 0.6042, 0.08333, 0.6042, 0.1667, 0.6042, 0.1667, 0.6042, 0.08333, 0.6042, 0.08333, 0.6042, 0.1667, 0.6042, 0.1667, 0.6042, 0.08333, 0.6042, 0.08333, 0.6042, 0.1667, 0.6042, 0.1667, 0.6042, 0.08333, 0.6042, 0.08333, 0.6042, 0.1667, 0.6042, 0.1667, 0.6042, 0.08333, 0.6042, 0.1667, 0.625, 0.1667, 0.625, 0.25, 0.6042, 0.25, 0.6042, 0.1667, 0.6042, 0.25, 0.625, 0.25, 0.625, 0.1667, 0.0, 0.0, 0.0, 0.0, 0.0, 0.0, 0.6042, 0.1667, 0.6042, 0.25, 0.625, 0.25, 0.625, 0.1667, 0.6042, 0.1667, 0.625, 0.1667, 0.625, 0.25, 0.6042, 0.25, 0.6042, 0.08333, 0.625, 0.08333, 0.625, 0.1667, 0.6042, 0.1667, 0.6042, 0.08333, 0.6042, 0.1667, 0.6042, 0.1667, 0.6042, 0.08333, 0.6042, 0.08333, 0.6042, 0.1667, 0.6042, 0.1667, 0.6042, 0.08333, 0.6042, 0.08333, 0.6042, 0.1667, 0.6042, 0.1667, 0.6042, 0.08333, 0.6042, 0.08333, 0.6042, 0.1667, 0.6042, 0.1667, 0.6042, 0.08333, 0.6042, 0.1667, 0.625, 0.1667, 0.625, 0.25, 0.6042, 0.25, 0.6042, 0.1667, 0.6042, 0.25, 0.625, 0.25, 0.625, 0.1667, 0.0, 0.0, 0.0, 0.0, 0.0, 0.0, 0.6042, 0.1667, 0.6042, 0.25, 0.625, 0.25, 0.625, 0.1667, 0.6042, 0.1667, 0.625, 0.1667, 0.625, 0.25, 0.6042, 0.25, 0.6042, 0.08333, 0.625, 0.08333, 0.625, 0.1667, 0.6042, 0.1667, 0.6042, 0.08333, 0.6042, 0.1667, 0.6042, 0.1667, 0.6042, 0.08333, 0.6042, 0.08333, 0.6042, 0.1667, 0.6042, 0.1667, 0.6042, 0.08333, 0.6042, 0.08333, 0.6042, 0.1667, 0.6042, 0.1667, 0.6042, 0.08333, 0.6042, 0.08333, 0.6042, 0.1667, 0.6042, 0.1667, 0.6042, 0.08333, 0.6042, 0.08333, 0.6042, 0.1667, 0.6042, 0.1667, 0.6042, 0.08333, 0.6042, 0.1667, 0.6042, 0.08333, 0.6042, 0.08333, 0.6042, 0.1667, 0.6042, 0.1667, 0.6042, 0.08333, 0.6042, 0.08333, 0.6042, 0.1667, 0.6042, 0.08333, 0.6042, 0.1667, 0.6042, 0.1667, 0.6042, 0.08333, 0.6042, 0.1667, 0.6042, 0.08333, 0.6042, 0.08333, 0.6042, 0.1667, 0.0, 0.0, 0.0, 0.0, 0.0, 0.0, 0.0, 0.0, 0.0, 0.0, 0.0, 0.0, 0.0, 0.0, 0.0, 0.0, 0.0, 0.0, 0.0, 0.0, 0.0, 0.0, 0.0, 0.0, 0.6042, 0.08333, 0.6042, 0.08333, 0.6042, 0.1667, 0.6042, 0.1667, 0.6042, 0.1667, 0.6042, 0.1667, 0.6042, 0.08333, 0.6042, 0.08333, 0.6042, 0.1667, 0.6042, 0.08333, 0.6042, 0.08333, 0.6042, 0.1667, 0.6042, 0.1667, 0.6042, 0.08333, 0.6042, 0.08333, 0.6042, 0.1667, 0.0, 0.0, 0.0, 0.0, 0.0, 0.0, 0.0, 0.0, 0.0, 0.0, 0.0, 0.0, 0.0, 0.0, 0.0, 0.0, 0.6042, 0.1667, 0.6042, 0.08333, 0.6042, 0.08333, 0.6042, 0.1667, 0.0, 0.0, 0.0, 0.0, 0.0, 0.0, 0.0, 0.0, 0.0, 0.0, 0.0, 0.0, 0.0, 0.0, 0.0, 0.0, 0.0, 0.0, 0.0, 0.0, 0.0, 0.0, 0.0, 0.0])
me_cube_014.materials.append(mat_material_017)
me_cube_014.materials.append(mat_material_018)
me_cube_014.materials.append(mat_material_019)
me_cube_014.materials.append(mat_material_020)
me_cube_014.materials.append(mat_material_021)
me_cube_014.use_mirror_vertex_groups = False
me_cube_014.update()

# ---- objects
ob_light = bpy.data.objects.new('Light', light_light)
ob_camera = bpy.data.objects.new('Camera', cam_camera)
ob_fencespiked1 = bpy.data.objects.new('FenceSpiked1', me_cube_011)
ob_fencespiked1_001 = bpy.data.objects.new('FenceSpiked1.001', me_cube_013)
ob_fencespiked1_002 = bpy.data.objects.new('FenceSpiked1.002', me_cube_014)

# ---- transforms, parenting, visibility, modifiers, constraints
ob_light.location = (4.076, 1.005, 5.904)
ob_light.rotation_euler = (0.6503, 0.05522, 1.866)
ob_light.lock_rotations_4d = False
ob_light.empty_display_type = 'ARROWS'
ob_light.color = (0.0, 0.0, 0.0, 0.0)
ob_light.lineart.crease_threshold = 0.0
ob_camera.location = (7.359, -6.926, 4.958)
ob_camera.rotation_euler = (1.109, 0.0, 0.8149)
ob_camera.lock_rotations_4d = False
ob_camera.empty_display_type = 'ARROWS'
ob_camera.color = (0.0, 0.0, 0.0, 0.0)
ob_camera.display_type = 'WIRE'
ob_camera.lineart.crease_threshold = 0.0
ob_fencespiked1.location = (-0.002994, 1.024, 1.633)
ob_fencespiked1.scale = (0.4932, 0.9284, 0.8948)
ob_fencespiked1.lock_rotations_4d = False
ob_fencespiked1.empty_display_type = 'ARROWS'
ob_fencespiked1.lineart.crease_threshold = 0.0
ob_fencespiked1_001.location = (-2.003, -3.021, 1.633)
ob_fencespiked1_001.scale = (0.4932, 0.9284, 0.8948)
ob_fencespiked1_001.lock_rotations_4d = False
ob_fencespiked1_001.empty_display_type = 'ARROWS'
ob_fencespiked1_001.lineart.crease_threshold = 0.0
ob_fencespiked1_002.location = (-1.003, -0.9986, 1.633)
ob_fencespiked1_002.rotation_euler = (0.0, -0.0, -0.8727)
ob_fencespiked1_002.scale = (0.4998, 1.11, 0.9067)
ob_fencespiked1_002.lock_rotations_4d = False
ob_fencespiked1_002.empty_display_type = 'ARROWS'
ob_fencespiked1_002.lineart.crease_threshold = 0.0

# ---- collection membership
col_collection.objects.link(ob_light)
col_collection.objects.link(ob_camera)
col_collection.objects.link(ob_fencespiked1)
col_collection.objects.link(ob_fencespiked1_001)
col_collection.objects.link(ob_fencespiked1_002)

# ---- scene / render settings (as saved in the file)
scene.camera = ob_camera
scene.frame_start = 1; scene.frame_end = 250; scene.frame_set(2)
scene.render.engine = 'BLENDER_EEVEE_NEXT'
bpy.context.view_layer.update()

